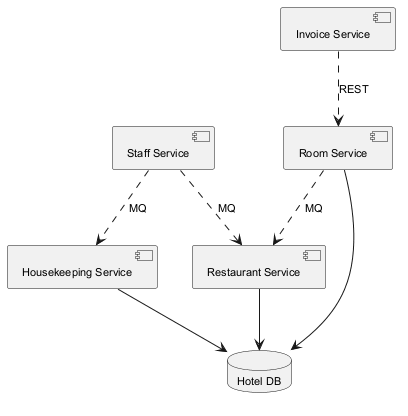

The diagram above was rendered by PlantUML. Its source (embedded in the PNG):
@startuml
skinparam backgroundColor #FFFFFF
skinparam classBackgroundColor #E8F4FA
skinparam classBorderColor #2C7DA0
skinparam defaultFontSize 11
component "Restaurant Service" as C_RestaurantService
component "Housekeeping Service" as C_HousekeepingService
component "Staff Service" as C_StaffService
component "Room Service" as C_RoomService
component "Invoice Service" as C_InvoiceService
database "Hotel DB" as DB_hotel
C_RestaurantService --> DB_hotel
C_HousekeepingService --> DB_hotel
C_RoomService --> DB_hotel
C_StaffService ..> C_HousekeepingService : MQ
C_RoomService ..> C_RestaurantService : MQ
C_StaffService ..> C_RestaurantService : MQ
C_InvoiceService ..> C_RoomService : REST
@enduml